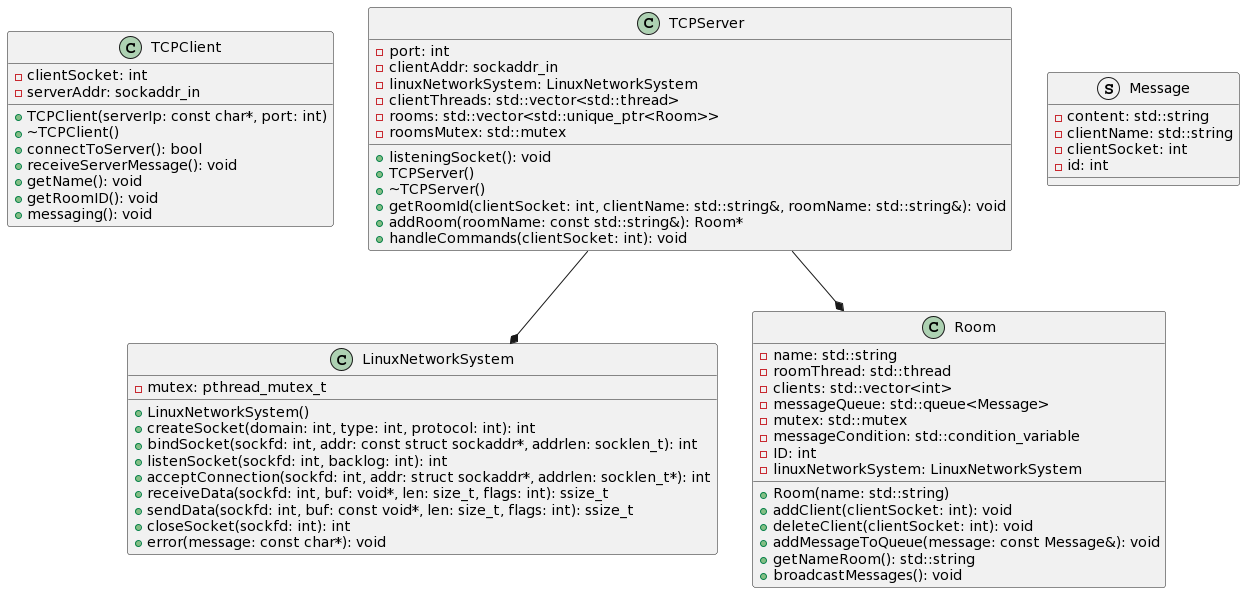

The diagram above was rendered by PlantUML. Its source (embedded in the PNG):
@startuml
class TCPClient {
    - clientSocket: int
    - serverAddr: sockaddr_in
    + TCPClient(serverIp: const char*, port: int)
    + ~TCPClient()
    + connectToServer(): bool
    + receiveServerMessage(): void
    + getName(): void
    + getRoomID(): void
    + messaging(): void
}

class LinuxNetworkSystem {
    - mutex: pthread_mutex_t
    + LinuxNetworkSystem()
    + createSocket(domain: int, type: int, protocol: int): int
    + bindSocket(sockfd: int, addr: const struct sockaddr*, addrlen: socklen_t): int
    + listenSocket(sockfd: int, backlog: int): int
    + acceptConnection(sockfd: int, addr: struct sockaddr*, addrlen: socklen_t*): int
    + receiveData(sockfd: int, buf: void*, len: size_t, flags: int): ssize_t
    + sendData(sockfd: int, buf: const void*, len: size_t, flags: int): ssize_t
    + closeSocket(sockfd: int): int
    + error(message: const char*): void
}

class Room {
    - name: std::string
    - roomThread: std::thread
    - clients: std::vector<int>
    - messageQueue: std::queue<Message>
    - mutex: std::mutex
    - messageCondition: std::condition_variable
    - ID: int
    - linuxNetworkSystem: LinuxNetworkSystem
    + Room(name: std::string)
    + addClient(clientSocket: int): void
    + deleteClient(clientSocket: int): void
    + addMessageToQueue(message: const Message&): void
    + getNameRoom(): std::string
    + broadcastMessages(): void
}

class TCPServer {
    - port: int
    - clientAddr: sockaddr_in
    - linuxNetworkSystem: LinuxNetworkSystem
    - clientThreads: std::vector<std::thread>
    - rooms: std::vector<std::unique_ptr<Room>>
    - roomsMutex: std::mutex
    + listeningSocket(): void
    + TCPServer()
    + ~TCPServer()
    + getRoomId(clientSocket: int, clientName: std::string&, roomName: std::string&): void
    + addRoom(roomName: const std::string&): Room*
    + handleCommands(clientSocket: int): void
}

struct Message {
    - content: std::string
    - clientName: std::string
    - clientSocket: int
    - id: int
}

TCPServer --* Room
TCPServer --* LinuxNetworkSystem
@enduml